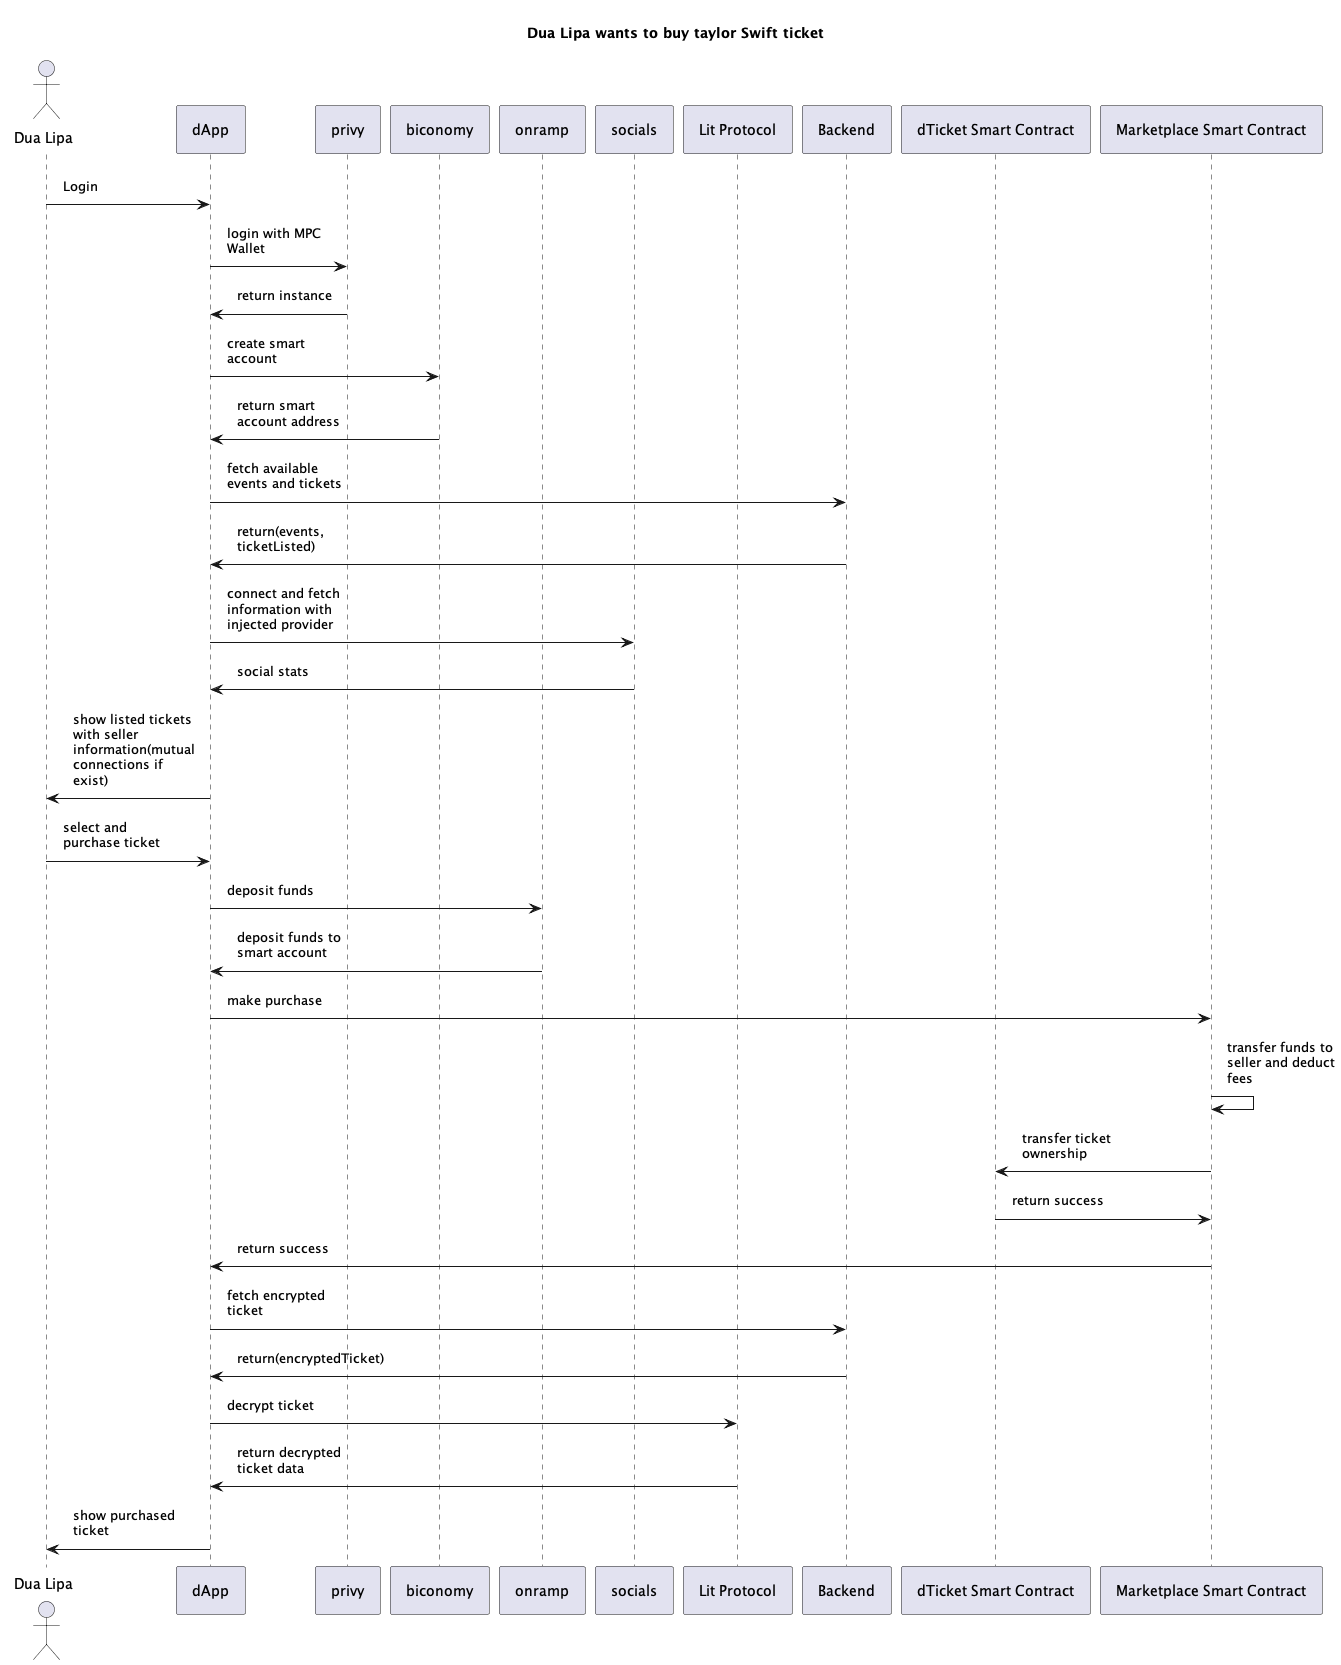

The diagram above was rendered by PlantUML. Its source (embedded in the PNG):
@startuml
skinparam MaxMessageSize 120
skinparam Padding 9

title "Dua Lipa wants to buy taylor Swift ticket"

'Define participants
actor "Dua Lipa" as dua
participant dApp
participant privy
participant biconomy
participant onramp
participant socials
participant "Lit Protocol" as lit
participant "Backend" as backend
participant "dTicket Smart Contract" as dTicket
participant "Marketplace Smart Contract" as marketplace

'Define the flow
dua -> dApp : Login
dApp -> privy : login with MPC Wallet
privy -> dApp : return instance
dApp -> biconomy : create smart account
biconomy -> dApp : return smart account address
dApp -> backend : fetch available events and tickets
backend -> dApp : return(events, ticketListed)
dApp -> socials : connect and fetch information with injected provider
socials -> dApp : social stats
dApp -> dua : show listed tickets with seller information(mutual connections if exist)
dua -> dApp : select and purchase ticket
dApp -> onramp : deposit funds
onramp -> dApp : deposit funds to smart account
dApp -> marketplace : make purchase
marketplace -> marketplace : transfer funds to seller and deduct fees
marketplace -> dTicket : transfer ticket ownership
dTicket -> marketplace : return success
marketplace -> dApp : return success
dApp -> backend : fetch encrypted ticket
backend -> dApp : return(encryptedTicket)
dApp -> lit : decrypt ticket
lit -> dApp : return decrypted ticket data
dApp -> dua : show purchased ticket
@enduml